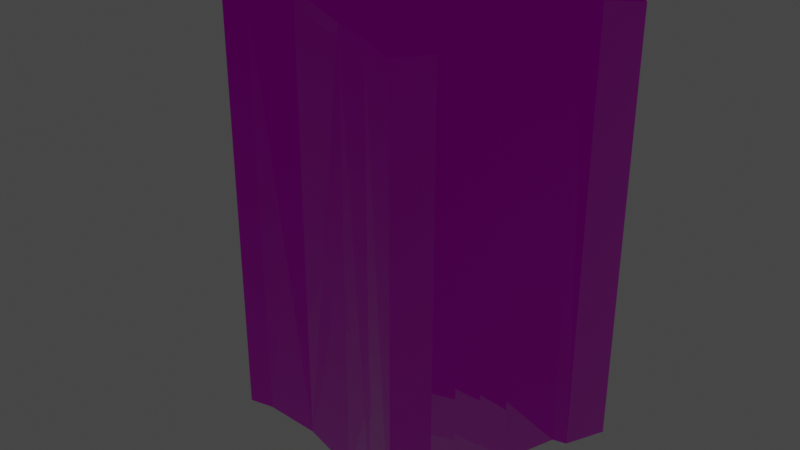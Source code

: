 # Source: TrapFloorS04.blend  (saved by Blender 3.1.7; exported with 4.5.12 LTS)
import bpy
from mathutils import Matrix  # noqa: F401  (used for matrix-valued properties, if any)

bpy.ops.wm.read_factory_settings(use_empty=True)
scene = bpy.context.scene
scene.name = 'Scene'

# ---- images (referenced by path relative to the original .blend; pixels are not part of the script)
import os
ASSET_DIR = os.environ.get("B2B_ASSET_DIR", "")  # directory of the original .blend (textures are referenced by path, not embedded)
HERE = os.path.dirname(os.path.abspath(__file__))  # packed textures are extracted next to this script under _unpacked/

def load_image(name, relpath, width, height, colorspace="sRGB"):
    """Load a texture the original file referenced (path relative to the .blend, or extracted next to this script)."""
    p = next((c for c in (os.path.join(HERE, relpath), os.path.join(ASSET_DIR, relpath)) if relpath and os.path.exists(c)), "")
    if p:
        img = bpy.data.images.load(p, check_existing=True)
        img.name = name
    else:  # same state as the original file: an image datablock whose file is absent (Cycles renders it pink)
        img = bpy.data.images.new(name, width, height)
        img.source = "FILE"
        img.filepath = "//" + (relpath or name)
    img.colorspace_settings.name = colorspace
    return img
img_t_env_nature_volcanicrock_01_bc_dds = load_image('T_ENV_NATURE_VolcanicRock_01_BC.dds', 'T_ENV_NATURE_VolcanicRock_01_BC.dds', 1024, 1024, 'sRGB')
img_t_env_nature_rockwall_01_mrad_dds = load_image('T_ENV_NATURE_RockWall_01_MRAD.dds', 'T_ENV_NATURE_RockWall_01_MRAD.dds', 1024, 1024, 'sRGB')
img_t_env_nature_rockwall_01_n_dds = load_image('T_ENV_NATURE_RockWall_01_N.dds', 'T_ENV_NATURE_RockWall_01_N.dds', 1024, 1024, 'Non-Color')

# ---- materials (node trees are filled in below, after node groups)
mat_mi_env_nature_cave_cavefloor_paintable = bpy.data.materials.new('MI_ENV_NATURE_Cave_CaveFloor_Paintable')
mat_mi_env_nature_cave_cavefloor_paintable.use_transparent_shadow = False

# ---- material node trees
mat_mi_env_nature_cave_cavefloor_paintable.use_nodes = True; mat_mi_env_nature_cave_cavefloor_paintable.node_tree.nodes.clear()
_N = mat_mi_env_nature_cave_cavefloor_paintable.node_tree.nodes; _L = mat_mi_env_nature_cave_cavefloor_paintable.node_tree.links
n0 = _N.new('ShaderNodeBsdfPrincipled'); n0.name = 'Principled BSDF'; n0.location = (10, 300)
n0.distribution = 'GGX'
n0.subsurface_method = 'RANDOM_WALK_SKIN'
n0.inputs[3].default_value = 1.45
n0.inputs[27].default_value = (0.0, 0.0, 0.0, 1.0)
n0.inputs[28].default_value = 1.0
n1 = _N.new('ShaderNodeOutputMaterial'); n1.name = 'Material Output'; n1.location = (300, 300)
n2 = _N.new('ShaderNodeTexImage'); n2.name = 'Image Texture'; n2.location = (-280, 280)
n2.image = img_t_env_nature_volcanicrock_01_bc_dds
n3 = _N.new('ShaderNodeNormalMap'); n3.name = 'Normal Map'; n3.location = (-274, -195)
n4 = _N.new('ShaderNodeSeparateColor'); n4.name = 'Separate RGB'; n4.location = (-231, -5)
n5 = _N.new('ShaderNodeTexImage'); n5.name = 'Image Texture.001'; n5.location = (-628, 93)
n5.image = img_t_env_nature_rockwall_01_mrad_dds
n6 = _N.new('ShaderNodeTexImage'); n6.name = 'Image Texture.002'; n6.location = (-628, -192)
n6.image = img_t_env_nature_rockwall_01_n_dds
_L.new(n0.outputs[0], n1.inputs[0])
_L.new(n2.outputs[0], n0.inputs[0])
_L.new(n3.outputs[0], n0.inputs[5])
_L.new(n4.outputs[0], n0.inputs[1])
_L.new(n4.outputs[1], n0.inputs[2])
_L.new(n5.outputs[0], n4.inputs[0])
_L.new(n6.outputs[0], n3.inputs[1])
n1.is_active_output = True

# ---- world
world_world = bpy.data.worlds.new('World'); scene.world = world_world
world_world.use_nodes = True; world_world.node_tree.nodes.clear()
_N = world_world.node_tree.nodes; _L = world_world.node_tree.links
n0 = _N.new('ShaderNodeOutputWorld'); n0.name = 'World Output'; n0.location = (300, 300)
n1 = _N.new('ShaderNodeBackground'); n1.name = 'Background'; n1.location = (10, 300)
n1.inputs[0].default_value = (0.05088, 0.05088, 0.05088, 1.0)
_L.new(n1.outputs[0], n0.inputs[0])
n0.is_active_output = True
world_world.color = (0.05088, 0.05088, 0.05088)
world_world.use_sun_shadow = False
world_world.sun_shadow_jitter_overblur = 0.0

# ---- meshes
me_sm_env_nature_cave_floor_trap_01_md = bpy.data.meshes.new('SM_ENV_NATURE_Cave_Floor_Trap_01.md')
me_sm_env_nature_cave_floor_trap_01_md.from_pydata([(0.6164, 0.2431, 0.9765), (0.7128, 0.3739, 0.9374), (0.6595, 0.3386, 1.0), (0.6408, 0.2141, 0.9632), (0.5842, 0.1996, 0.9374), (0.6164, 0.2431, 0.9765), (0.5577, 0.2281, 0.9765), (0.6408, 0.2141, 0.9632), (-0.6023, -0.263, 0.9431), (-0.5178, -0.3471, 0.985), (-0.5646, -0.2609, 0.9915), (-0.5358, -0.3858, 0.9401), (0.4907, -0.6938, 0.9688), (0.5691, -0.5734, 0.9658), (0.4806, -0.6467, 1.0), (0.5315, -0.5685, 0.985), (0.5691, -0.5734, 0.9658), (0.4907, -0.6938, -0.8345), (0.5691, -0.5734, -0.8345), (0.4907, -0.6938, 0.9688), (0.6408, 0.2141, -0.8345), (0.6408, 0.2141, 0.9632), (0.5842, 0.1996, 0.9374), (0.5842, 0.1996, -0.8345), (0.7128, 0.3739, 0.9374), (0.6408, 0.2141, -0.8345), (0.7128, 0.3739, -0.8345), (0.6408, 0.2141, 0.9632), (-0.5358, -0.3858, 0.9401), (-0.6023, -0.263, -0.8345), (-0.5358, -0.3858, -0.8345), (-0.6023, -0.263, 0.9431), (0.4907, -0.6938, -0.8345), (0.4907, -0.6938, 0.9688), (0.2853, -0.5617, 0.952), (0.2853, -0.5617, -0.8345), (0.08288, -0.4555, 0.9374), (0.08288, -0.4555, -0.8345), (-0.1896, -0.3766, -0.8345), (-0.1896, -0.3766, 0.9829), (-0.4342, -0.3647, 0.9401), (-0.4342, -0.3647, -0.8345), (-0.5358, -0.3858, 0.9401), (-0.5358, -0.3858, -0.8345), (-0.4672, 0.3172, 0.952), (-0.4897, 0.141, 0.9658), (-0.4352, 0.2982, 1.0), (-0.4559, 0.1359, 0.9765), (-0.5274, -0.07689, 0.9375), (-0.4944, -0.08652, 0.9915), (-0.6023, -0.263, 0.9431), (-0.5646, -0.2609, 0.9915), (0.7128, 0.3739, 0.9374), (0.458, 0.3689, 0.952), (0.6595, 0.3386, 1.0), (0.4575, 0.3347, 0.985), (0.1783, 0.3779, 0.9431), (0.176, 0.3438, 0.9915), (-0.08645, 0.4061, 0.9374), (-0.09169, 0.3723, 0.9765), (-0.3177, 0.4186, 0.9915), (-0.3332, 0.4566, 0.9404), (0.5577, 0.2281, 0.9765), (0.4734, -0.0239, 0.9765), (0.5842, 0.1996, 0.9374), (0.507, -0.03115, 0.9543), (0.4571, -0.1832, 0.9765), (0.4913, -0.1847, 0.9658), (0.4937, -0.3414, 0.9688), (0.4596, -0.3471, 1.0), (0.5315, -0.5685, 0.985), (0.5691, -0.5734, 0.9658), (0.5842, 0.1996, 0.9374), (0.507, -0.03115, -0.8345), (0.5842, 0.1996, -0.8345), (0.507, -0.03115, 0.9543), (0.4913, -0.1847, -0.8345), (0.4913, -0.1847, 0.9658), (0.4937, -0.3414, -0.8345), (0.4937, -0.3414, 0.9688), (0.5691, -0.5734, 0.9658), (0.5691, -0.5734, -0.8345), (-0.4352, 0.2982, 1.0), (-0.3887, 0.3742, 0.952), (-0.4672, 0.3172, 0.952), (-0.3637, 0.3501, 0.9915), (-0.3177, 0.4186, 0.9915), (-0.3332, 0.4566, 0.9404), (0.4806, -0.6467, 1.0), (0.2853, -0.5617, 0.952), (0.4907, -0.6938, 0.9688), (0.3025, -0.5321, 0.9915), (0.09569, -0.4237, 0.985), (0.08288, -0.4555, 0.9374), (-0.1896, -0.3766, 0.9829), (-0.184, -0.3427, 0.985), (-0.4342, -0.3647, 0.9401), (-0.4369, -0.3303, 0.9915), (-0.5178, -0.3471, 0.985), (-0.5358, -0.3858, 0.9401), (-0.4369, -0.3303, 0.9915), (-0.5646, -0.2609, 0.9915), (-0.5178, -0.3471, 0.985), (-0.4944, -0.08652, 0.9915), (-0.3517, -0.07798, 0.985), (-0.184, -0.3427, 0.985), (-0.4559, 0.1359, 0.9765), (-0.153, -0.1315, 1.0), (-0.303, 0.1404, 1.0), (0.07218, -0.1998, 0.9765), (0.09569, -0.4237, 0.985), (-0.1351, 0.03811, 0.9765), (0.09782, -0.01016, 0.9765), (0.2836, -0.3424, 0.9765), (0.3025, -0.5321, 0.9915), (0.5315, -0.5685, 0.985), (0.4806, -0.6467, 1.0), (0.4596, -0.3471, 1.0), (0.4571, -0.1832, 0.9765), (0.265, -0.1542, 0.9915), (0.4734, -0.0239, 0.9765), (0.2995, 0.00775, 1.0), (-0.1065, 0.2174, 0.985), (0.1544, 0.1848, 0.9915), (0.3351, 0.19, 0.9915), (0.5577, 0.2281, 0.9765), (0.6595, 0.3386, 1.0), (0.6164, 0.2431, 0.9765), (0.4575, 0.3347, 0.985), (0.176, 0.3438, 0.9915), (-0.09169, 0.3723, 0.9765), (-0.2832, 0.2291, 1.0), (-0.3177, 0.4186, 0.9915), (-0.3637, 0.3501, 0.9915), (-0.4352, 0.2982, 1.0), (0.7128, 0.3739, 0.9374), (0.7128, 0.3739, -0.8345), (0.458, 0.3689, -0.8345), (0.458, 0.3689, 0.952), (0.1783, 0.3779, 0.9431), (0.1783, 0.3779, -0.8345), (-0.08645, 0.4061, 0.9374), (-0.08645, 0.4061, -0.8345), (-0.3332, 0.4566, -0.8345), (-0.3332, 0.4566, 0.9404), (-0.3332, 0.4566, 0.9404), (-0.3332, 0.4566, -0.8345), (-0.3887, 0.3742, -0.8345), (-0.3887, 0.3742, 0.952), (-0.4672, 0.3172, 0.952), (-0.4672, 0.3172, -0.8345), (-0.4672, 0.3172, 0.952), (-0.4672, 0.3172, -0.8345), (-0.4897, 0.141, -0.8345), (-0.4897, 0.141, 0.9658), (-0.5274, -0.07689, 0.9375), (-0.5274, -0.07689, -0.8345), (-0.6023, -0.263, -0.8345), (-0.6023, -0.263, 0.9431)], [], [(0, 1, 2), (3, 1, 0), (4, 5, 6), (5, 4, 7), (8, 9, 10), (9, 8, 11), (12, 13, 14), (14, 13, 15), (16, 17, 18), (17, 16, 19), (20, 21, 22), (22, 23, 20), (24, 25, 26), (25, 24, 27), (28, 29, 30), (29, 28, 31), (32, 33, 34), (34, 35, 32), (35, 34, 36), (36, 37, 35), (36, 38, 37), (38, 36, 39), (38, 39, 40), (40, 41, 38), (41, 40, 42), (42, 43, 41), (44, 45, 46), (46, 45, 47), (45, 48, 47), (47, 48, 49), (48, 50, 49), (51, 49, 50), (52, 53, 54), (55, 54, 53), (53, 56, 55), (57, 55, 56), (58, 57, 56), (57, 58, 59), (58, 60, 59), (60, 58, 61), (62, 63, 64), (64, 63, 65), (63, 66, 65), (65, 66, 67), (66, 68, 67), (68, 66, 69), (70, 68, 69), (68, 70, 71), (72, 73, 74), (73, 72, 75), (75, 76, 73), (76, 75, 77), (77, 78, 76), (78, 77, 79), (78, 79, 80), (80, 81, 78), (82, 83, 84), (83, 82, 85), (85, 86, 83), (86, 87, 83), (88, 89, 90), (89, 88, 91), (91, 92, 89), (89, 92, 93), (92, 94, 93), (94, 92, 95), (95, 96, 94), (96, 95, 97), (98, 96, 97), (96, 98, 99), (100, 101, 102), (100, 103, 101), (100, 104, 103), (105, 104, 100), (104, 106, 103), (104, 105, 107), (106, 104, 108), (109, 107, 105), (109, 105, 110), (111, 104, 107), (104, 111, 108), (112, 107, 109), (107, 112, 111), (110, 113, 109), (113, 110, 114), (115, 114, 116), (117, 114, 115), (114, 117, 113), (118, 113, 117), (113, 119, 109), (119, 113, 118), (119, 112, 109), (120, 119, 118), (112, 119, 121), (121, 119, 120), (122, 111, 112), (122, 108, 111), (123, 112, 121), (123, 122, 112), (120, 124, 121), (124, 123, 121), (125, 124, 120), (126, 125, 127), (125, 126, 128), (124, 125, 128), (128, 129, 124), (129, 123, 124), (129, 130, 123), (130, 122, 123), (130, 131, 122), (108, 122, 131), (131, 130, 132), (131, 106, 108), (133, 131, 132), (131, 134, 106), (134, 131, 133), (135, 136, 137), (137, 138, 135), (137, 139, 138), (139, 137, 140), (140, 141, 139), (141, 140, 142), (141, 142, 143), (143, 144, 141), (145, 146, 147), (147, 148, 145), (147, 149, 148), (149, 147, 150), (151, 152, 153), (153, 154, 151), (153, 155, 154), (155, 153, 156), (155, 156, 157), (157, 158, 155)])
_uv = me_sm_env_nature_cave_floor_trap_01_md.uv_layers.new(name='UV_SINGLE')
_uv.uv.foreach_set('vector', [0.2235, 0.9029, 0.2407, 0.9263, 0.2312, 0.92, 0.2278, 0.8977, 0.2407, 0.9263, 0.2235, 0.9029, 0.2177, 0.8951, 0.2235, 0.9029, 0.213, 0.9002, 0.2235, 0.9029, 0.2177, 0.8951, 0.2278, 0.8977, 0.005516, 0.8124, 0.02061, 0.7974, 0.01225, 0.8127, 0.02061, 0.7974, 0.005516, 0.8124, 0.01741, 0.7904, 0.2009, 0.7354, 0.215, 0.7568, 0.1992, 0.7439, 0.1992, 0.7439, 0.215, 0.7568, 0.2083, 0.7577, 0.5728, 0.4966, 0.5396, 0.002441, 0.5728, 0.002441, 0.5396, 0.002441, 0.5728, 0.4966, 0.5396, 0.4966, 0.8071, 0.00293, 0.8071, 0.4976, 0.7915, 0.4976, 0.7915, 0.4976, 0.7915, 0.00293, 0.8071, 0.00293, 0.8555, 0.5601, 0.8115, 0.06543, 0.8555, 0.06543, 0.8115, 0.06543, 0.8555, 0.5601, 0.8115, 0.5601, 0.009895, 0.003418, 0.04361, 0.498, 0.009895, 0.498, 0.04361, 0.498, 0.009895, 0.003418, 0.04361, 0.003418, 0.2917, 0.5037, 0.2917, 0.998, 0.2354, 0.998, 0.2354, 0.998, 0.2354, 0.5037, 0.2917, 0.5037, 0.2354, 0.5037, 0.2354, 0.998, 0.1798, 0.998, 0.1798, 0.998, 0.1798, 0.5037, 0.2354, 0.5037, 0.1798, 0.998, 0.105, 0.5037, 0.1798, 0.5037, 0.105, 0.5037, 0.1798, 0.998, 0.105, 0.998, 0.105, 0.5037, 0.105, 0.998, 0.03778, 0.998, 0.03778, 0.998, 0.03778, 0.5037, 0.105, 0.5037, 0.03778, 0.5037, 0.03778, 0.998, 0.009895, 0.998, 0.009895, 0.998, 0.009895, 0.5037, 0.03778, 0.5037, 0.02968, 0.9161, 0.02565, 0.8846, 0.0354, 0.9128, 0.0354, 0.9128, 0.02565, 0.8846, 0.03168, 0.8837, 0.02565, 0.8846, 0.01891, 0.8457, 0.03168, 0.8837, 0.03168, 0.8837, 0.01891, 0.8457, 0.02481, 0.844, 0.01891, 0.8457, 0.005516, 0.8124, 0.02481, 0.844, 0.01225, 0.8127, 0.02481, 0.844, 0.005516, 0.8124, 0.2407, 0.9263, 0.1952, 0.9254, 0.2312, 0.92, 0.1951, 0.9193, 0.2312, 0.92, 0.1952, 0.9254, 0.1952, 0.9254, 0.1451, 0.927, 0.1951, 0.9193, 0.1447, 0.9209, 0.1951, 0.9193, 0.1451, 0.927, 0.09778, 0.9321, 0.1447, 0.9209, 0.1451, 0.927, 0.1447, 0.9209, 0.09778, 0.9321, 0.0968, 0.926, 0.09778, 0.9321, 0.05643, 0.9343, 0.0968, 0.926, 0.05643, 0.9343, 0.09778, 0.9321, 0.05362, 0.9411, 0.213, 0.9002, 0.1979, 0.8552, 0.2177, 0.8951, 0.2177, 0.8951, 0.1979, 0.8552, 0.2039, 0.8539, 0.1979, 0.8552, 0.1949, 0.8267, 0.2039, 0.8539, 0.2039, 0.8539, 0.1949, 0.8267, 0.201, 0.8264, 0.1949, 0.8267, 0.2015, 0.7983, 0.201, 0.8264, 0.2015, 0.7983, 0.1949, 0.8267, 0.1954, 0.7974, 0.2083, 0.7577, 0.2015, 0.7983, 0.1954, 0.7974, 0.2015, 0.7983, 0.2083, 0.7577, 0.215, 0.7568, 0.7852, 0.4966, 0.7217, 0.002441, 0.7852, 0.002441, 0.7217, 0.002441, 0.7852, 0.4966, 0.7217, 0.4966, 0.7217, 0.4966, 0.6792, 0.002441, 0.7217, 0.002441, 0.6792, 0.002441, 0.7217, 0.4966, 0.6792, 0.4966, 0.6792, 0.4966, 0.6362, 0.002441, 0.6792, 0.002441, 0.6362, 0.002441, 0.6792, 0.4966, 0.6362, 0.4966, 0.6362, 0.002441, 0.6362, 0.4966, 0.5728, 0.4966, 0.5728, 0.4966, 0.5728, 0.002441, 0.6362, 0.002441, 0.0354, 0.9128, 0.0437, 0.9263, 0.02968, 0.9161, 0.0437, 0.9263, 0.0354, 0.9128, 0.04819, 0.9221, 0.04819, 0.9221, 0.05643, 0.9343, 0.0437, 0.9263, 0.05643, 0.9343, 0.05362, 0.9411, 0.0437, 0.9263, 0.1992, 0.7439, 0.1642, 0.7589, 0.2009, 0.7354, 0.1642, 0.7589, 0.1992, 0.7439, 0.1674, 0.7643, 0.1674, 0.7643, 0.1304, 0.7837, 0.1642, 0.7589, 0.1642, 0.7589, 0.1304, 0.7837, 0.1281, 0.778, 0.1304, 0.7837, 0.07928, 0.7921, 0.1281, 0.778, 0.07928, 0.7921, 0.1304, 0.7837, 0.08032, 0.7981, 0.08032, 0.7981, 0.03558, 0.7942, 0.07928, 0.7921, 0.03558, 0.7942, 0.08032, 0.7981, 0.0351, 0.8003, 0.02061, 0.7974, 0.03558, 0.7942, 0.0351, 0.8003, 0.03558, 0.7942, 0.02061, 0.7974, 0.01741, 0.7904, 0.0351, 0.8003, 0.01225, 0.8127, 0.02061, 0.7974, 0.0351, 0.8003, 0.02481, 0.844, 0.01225, 0.8127, 0.0351, 0.8003, 0.05032, 0.8455, 0.02481, 0.844, 0.08032, 0.7981, 0.05032, 0.8455, 0.0351, 0.8003, 0.05032, 0.8455, 0.03168, 0.8837, 0.02481, 0.844, 0.05032, 0.8455, 0.08032, 0.7981, 0.08588, 0.8359, 0.03168, 0.8837, 0.05032, 0.8455, 0.05905, 0.8845, 0.1261, 0.8237, 0.08588, 0.8359, 0.08032, 0.7981, 0.1261, 0.8237, 0.08032, 0.7981, 0.1304, 0.7837, 0.08905, 0.8662, 0.05032, 0.8455, 0.08588, 0.8359, 0.05032, 0.8455, 0.08905, 0.8662, 0.05905, 0.8845, 0.1307, 0.8577, 0.08588, 0.8359, 0.1261, 0.8237, 0.08588, 0.8359, 0.1307, 0.8577, 0.08905, 0.8662, 0.1304, 0.7837, 0.1639, 0.7982, 0.1261, 0.8237, 0.1639, 0.7982, 0.1304, 0.7837, 0.1674, 0.7643, 0.2083, 0.7577, 0.1674, 0.7643, 0.1992, 0.7439, 0.1954, 0.7974, 0.1674, 0.7643, 0.2083, 0.7577, 0.1674, 0.7643, 0.1954, 0.7974, 0.1639, 0.7982, 0.1949, 0.8267, 0.1639, 0.7982, 0.1954, 0.7974, 0.1639, 0.7982, 0.1606, 0.8319, 0.1261, 0.8237, 0.1606, 0.8319, 0.1639, 0.7982, 0.1949, 0.8267, 0.1606, 0.8319, 0.1307, 0.8577, 0.1261, 0.8237, 0.1979, 0.8552, 0.1606, 0.8319, 0.1949, 0.8267, 0.1307, 0.8577, 0.1606, 0.8319, 0.1667, 0.8608, 0.1667, 0.8608, 0.1606, 0.8319, 0.1979, 0.8552, 0.09418, 0.8983, 0.08905, 0.8662, 0.1307, 0.8577, 0.09418, 0.8983, 0.05905, 0.8845, 0.08905, 0.8662, 0.1409, 0.8925, 0.1307, 0.8577, 0.1667, 0.8608, 0.1409, 0.8925, 0.09418, 0.8983, 0.1307, 0.8577, 0.1979, 0.8552, 0.1731, 0.8934, 0.1667, 0.8608, 0.1731, 0.8934, 0.1409, 0.8925, 0.1667, 0.8608, 0.213, 0.9002, 0.1731, 0.8934, 0.1979, 0.8552, 0.2312, 0.92, 0.213, 0.9002, 0.2235, 0.9029, 0.213, 0.9002, 0.2312, 0.92, 0.1951, 0.9193, 0.1731, 0.8934, 0.213, 0.9002, 0.1951, 0.9193, 0.1951, 0.9193, 0.1447, 0.9209, 0.1731, 0.8934, 0.1447, 0.9209, 0.1409, 0.8925, 0.1731, 0.8934, 0.1447, 0.9209, 0.0968, 0.926, 0.1409, 0.8925, 0.0968, 0.926, 0.09418, 0.8983, 0.1409, 0.8925, 0.0968, 0.926, 0.06256, 0.9004, 0.09418, 0.8983, 0.05905, 0.8845, 0.09418, 0.8983, 0.06256, 0.9004, 0.06256, 0.9004, 0.0968, 0.926, 0.05643, 0.9343, 0.06256, 0.9004, 0.03168, 0.8837, 0.05905, 0.8845, 0.04819, 0.9221, 0.06256, 0.9004, 0.05643, 0.9343, 0.06256, 0.9004, 0.0354, 0.9128, 0.03168, 0.8837, 0.0354, 0.9128, 0.06256, 0.9004, 0.04819, 0.9221, 0.5327, 0.00293, 0.5327, 0.4976, 0.4631, 0.4976, 0.4631, 0.4976, 0.4631, 0.00293, 0.5327, 0.00293, 0.4631, 0.4976, 0.3862, 0.00293, 0.4631, 0.00293, 0.3862, 0.00293, 0.4631, 0.4976, 0.3862, 0.4976, 0.3862, 0.4976, 0.3135, 0.00293, 0.3862, 0.00293, 0.3135, 0.00293, 0.3862, 0.4976, 0.3135, 0.4976, 0.3135, 0.00293, 0.3135, 0.4976, 0.2457, 0.4976, 0.2457, 0.4976, 0.2457, 0.00293, 0.3135, 0.00293, 0.2412, 0.003418, 0.2412, 0.498, 0.2186, 0.498, 0.2186, 0.498, 0.2186, 0.003418, 0.2412, 0.003418, 0.2186, 0.498, 0.203, 0.003418, 0.2186, 0.003418, 0.203, 0.003418, 0.2186, 0.498, 0.203, 0.498, 0.203, 0.003418, 0.203, 0.498, 0.1545, 0.498, 0.1545, 0.498, 0.1545, 0.003418, 0.203, 0.003418, 0.1545, 0.498, 0.09473, 0.003418, 0.1545, 0.003418, 0.09473, 0.003418, 0.1545, 0.498, 0.09473, 0.498, 0.09473, 0.003418, 0.09473, 0.498, 0.04361, 0.498, 0.04361, 0.498, 0.04361, 0.003418, 0.09473, 0.003418])
_uv.active_render = True
_uv = me_sm_env_nature_cave_floor_trap_01_md.uv_layers.new(name='EXTRAUVS0')
_uv.uv.foreach_set('vector', [0.1771, 0.5498, 0.1978, 0.5347, 0.1923, 0.543, 0.1725, 0.5459, 0.1978, 0.5347, 0.1771, 0.5498, 0.1703, 0.5549, 0.1771, 0.5498, 0.1748, 0.5591, 0.1771, 0.5498, 0.1703, 0.5549, 0.1725, 0.5459, 0.09717, 0.7424, 0.08386, 0.7292, 0.09747, 0.7366, 0.08386, 0.7292, 0.09717, 0.7424, 0.07776, 0.7319, 0.02908, 0.5698, 0.0481, 0.5574, 0.03653, 0.5713, 0.03653, 0.5713, 0.0481, 0.5574, 0.04889, 0.5632, 0.6416, 0.4683, 0.6123, 0.03125, 0.6416, 0.03125, 0.6123, 0.03125, 0.6416, 0.4683, 0.6123, 0.4683, 0.938, 0.03174, 0.938, 0.4688, 0.9243, 0.4688, 0.9243, 0.4688, 0.9243, 0.03174, 0.938, 0.03174, 0.3333, 0.9695, 0.2944, 0.5325, 0.3333, 0.5325, 0.2944, 0.5325, 0.3333, 0.9695, 0.2944, 0.9695, 0.02908, 0.03271, 0.05887, 0.4697, 0.02908, 0.4697, 0.05887, 0.4697, 0.02908, 0.03271, 0.05887, 0.03271, 0.5474, 0.03027, 0.5474, 0.4673, 0.4978, 0.4673, 0.4978, 0.4673, 0.4978, 0.03027, 0.5474, 0.03027, 0.4978, 0.03027, 0.4978, 0.4673, 0.4485, 0.4673, 0.4485, 0.4673, 0.4485, 0.03027, 0.4978, 0.03027, 0.4485, 0.4673, 0.3823, 0.03027, 0.4485, 0.03027, 0.3823, 0.03027, 0.4485, 0.4673, 0.3823, 0.4673, 0.3823, 0.03027, 0.3823, 0.4673, 0.323, 0.4673, 0.323, 0.4673, 0.323, 0.03027, 0.3823, 0.03027, 0.323, 0.03027, 0.323, 0.4673, 0.2983, 0.4673, 0.2983, 0.4673, 0.2983, 0.03027, 0.323, 0.03027, 0.1888, 0.7212, 0.161, 0.7246, 0.1858, 0.7161, 0.1858, 0.7161, 0.161, 0.7246, 0.1602, 0.7192, 0.161, 0.7246, 0.1266, 0.7307, 0.1602, 0.7192, 0.1602, 0.7192, 0.1266, 0.7307, 0.125, 0.7253, 0.1266, 0.7307, 0.09717, 0.7424, 0.125, 0.7253, 0.09747, 0.7366, 0.125, 0.7253, 0.09717, 0.7424, 0.1978, 0.5347, 0.197, 0.575, 0.1923, 0.543, 0.1917, 0.575, 0.1923, 0.543, 0.197, 0.575, 0.197, 0.575, 0.1985, 0.6191, 0.1917, 0.575, 0.193, 0.6194, 0.1917, 0.575, 0.1985, 0.6191, 0.2029, 0.6609, 0.193, 0.6194, 0.1985, 0.6191, 0.193, 0.6194, 0.2029, 0.6609, 0.1975, 0.6619, 0.2029, 0.6609, 0.2048, 0.6975, 0.1975, 0.6619, 0.2048, 0.6975, 0.2029, 0.6609, 0.2109, 0.7, 0.1748, 0.5591, 0.1349, 0.5725, 0.1703, 0.5549, 0.1703, 0.5549, 0.1349, 0.5725, 0.1338, 0.5671, 0.1349, 0.5725, 0.1097, 0.575, 0.1338, 0.5671, 0.1338, 0.5671, 0.1097, 0.575, 0.1096, 0.5696, 0.1097, 0.575, 0.08478, 0.5693, 0.1096, 0.5696, 0.08478, 0.5693, 0.1097, 0.575, 0.08386, 0.5747, 0.04889, 0.5632, 0.08478, 0.5693, 0.08386, 0.5747, 0.08478, 0.5693, 0.04889, 0.5632, 0.0481, 0.5574, 0.8291, 0.4683, 0.7729, 0.03125, 0.8291, 0.03125, 0.7729, 0.03125, 0.8291, 0.4683, 0.7729, 0.4683, 0.7729, 0.4683, 0.7358, 0.03125, 0.7729, 0.03125, 0.7358, 0.03125, 0.7729, 0.4683, 0.7358, 0.4683, 0.7358, 0.4683, 0.6978, 0.03125, 0.7358, 0.03125, 0.6978, 0.03125, 0.7358, 0.4683, 0.6978, 0.4683, 0.6978, 0.03125, 0.6978, 0.4683, 0.6416, 0.4683, 0.6416, 0.4683, 0.6416, 0.03125, 0.6978, 0.03125, 0.1858, 0.7161, 0.1979, 0.7087, 0.1888, 0.7212, 0.1979, 0.7087, 0.1858, 0.7161, 0.1941, 0.7048, 0.1941, 0.7048, 0.2048, 0.6975, 0.1979, 0.7087, 0.2048, 0.6975, 0.2109, 0.7, 0.1979, 0.7087, 0.03653, 0.5713, 0.04996, 0.6023, 0.02908, 0.5698, 0.04996, 0.6023, 0.03653, 0.5713, 0.05463, 0.5994, 0.05463, 0.5994, 0.07178, 0.6321, 0.04996, 0.6023, 0.04996, 0.6023, 0.07178, 0.6321, 0.06671, 0.6343, 0.07178, 0.6321, 0.07922, 0.6772, 0.06671, 0.6343, 0.07922, 0.6772, 0.07178, 0.6321, 0.08459, 0.6763, 0.08459, 0.6763, 0.08112, 0.7158, 0.07922, 0.6772, 0.08112, 0.7158, 0.08459, 0.6763, 0.08655, 0.7163, 0.08386, 0.7292, 0.08112, 0.7158, 0.08655, 0.7163, 0.08112, 0.7158, 0.08386, 0.7292, 0.07776, 0.7319, 0.08655, 0.7163, 0.09747, 0.7366, 0.08386, 0.7292, 0.08655, 0.7163, 0.125, 0.7253, 0.09747, 0.7366, 0.08655, 0.7163, 0.1263, 0.7029, 0.125, 0.7253, 0.08459, 0.6763, 0.1263, 0.7029, 0.08655, 0.7163, 0.1263, 0.7029, 0.1602, 0.7192, 0.125, 0.7253, 0.1263, 0.7029, 0.08459, 0.6763, 0.118, 0.6714, 0.1602, 0.7192, 0.1263, 0.7029, 0.1609, 0.6951, 0.1072, 0.636, 0.118, 0.6714, 0.08459, 0.6763, 0.1072, 0.636, 0.08459, 0.6763, 0.07178, 0.6321, 0.1448, 0.6687, 0.1263, 0.7029, 0.118, 0.6714, 0.1263, 0.7029, 0.1448, 0.6687, 0.1609, 0.6951, 0.1371, 0.6318, 0.118, 0.6714, 0.1072, 0.636, 0.118, 0.6714, 0.1371, 0.6318, 0.1448, 0.6687, 0.07178, 0.6321, 0.08459, 0.6025, 0.1072, 0.636, 0.08459, 0.6025, 0.07178, 0.6321, 0.05463, 0.5994, 0.04889, 0.5632, 0.05463, 0.5994, 0.03653, 0.5713, 0.08386, 0.5747, 0.05463, 0.5994, 0.04889, 0.5632, 0.05463, 0.5994, 0.08386, 0.5747, 0.08459, 0.6025, 0.1097, 0.575, 0.08459, 0.6025, 0.08386, 0.5747, 0.08459, 0.6025, 0.1144, 0.6055, 0.1072, 0.636, 0.1144, 0.6055, 0.08459, 0.6025, 0.1097, 0.575, 0.1144, 0.6055, 0.1371, 0.6318, 0.1072, 0.636, 0.1349, 0.5725, 0.1144, 0.6055, 0.1097, 0.575, 0.1371, 0.6318, 0.1144, 0.6055, 0.1399, 0.5999, 0.1399, 0.5999, 0.1144, 0.6055, 0.1349, 0.5725, 0.1731, 0.6641, 0.1448, 0.6687, 0.1371, 0.6318, 0.1731, 0.6641, 0.1609, 0.6951, 0.1448, 0.6687, 0.168, 0.6228, 0.1371, 0.6318, 0.1399, 0.5999, 0.168, 0.6228, 0.1731, 0.6641, 0.1371, 0.6318, 0.1349, 0.5725, 0.1687, 0.5942, 0.1399, 0.5999, 0.1687, 0.5942, 0.168, 0.6228, 0.1399, 0.5999, 0.1748, 0.5591, 0.1687, 0.5942, 0.1349, 0.5725, 0.1923, 0.543, 0.1748, 0.5591, 0.1771, 0.5498, 0.1748, 0.5591, 0.1923, 0.543, 0.1917, 0.575, 0.1687, 0.5942, 0.1748, 0.5591, 0.1917, 0.575, 0.1917, 0.575, 0.193, 0.6194, 0.1687, 0.5942, 0.193, 0.6194, 0.168, 0.6228, 0.1687, 0.5942, 0.193, 0.6194, 0.1975, 0.6619, 0.168, 0.6228, 0.1975, 0.6619, 0.1731, 0.6641, 0.168, 0.6228, 0.1975, 0.6619, 0.1749, 0.6921, 0.1731, 0.6641, 0.1609, 0.6951, 0.1731, 0.6641, 0.1749, 0.6921, 0.1749, 0.6921, 0.1975, 0.6619, 0.2048, 0.6975, 0.1749, 0.6921, 0.1602, 0.7192, 0.1609, 0.6951, 0.1941, 0.7048, 0.1749, 0.6921, 0.2048, 0.6975, 0.1749, 0.6921, 0.1858, 0.7161, 0.1602, 0.7192, 0.1858, 0.7161, 0.1749, 0.6921, 0.1941, 0.7048, 0.8604, 0.533, 0.8604, 0.9699, 0.7983, 0.9699, 0.7983, 0.9699, 0.7983, 0.533, 0.8604, 0.533, 0.7983, 0.9699, 0.7305, 0.533, 0.7983, 0.533, 0.7305, 0.533, 0.7983, 0.9699, 0.7305, 0.9699, 0.7305, 0.9699, 0.6665, 0.533, 0.7305, 0.533, 0.6665, 0.533, 0.7305, 0.9699, 0.6665, 0.9699, 0.6665, 0.533, 0.6665, 0.9699, 0.6064, 0.9699, 0.6064, 0.9699, 0.6064, 0.533, 0.6665, 0.533, 0.2335, 0.03271, 0.2335, 0.4697, 0.2135, 0.4697, 0.2135, 0.4697, 0.2135, 0.03271, 0.2335, 0.03271, 0.2135, 0.4697, 0.1997, 0.03271, 0.2135, 0.03271, 0.1997, 0.03271, 0.2135, 0.4697, 0.1997, 0.4697, 0.1997, 0.03271, 0.1997, 0.4697, 0.1569, 0.4697, 0.1569, 0.4697, 0.1569, 0.03271, 0.1997, 0.03271, 0.1569, 0.4697, 0.1041, 0.03271, 0.1569, 0.03271, 0.1041, 0.03271, 0.1569, 0.4697, 0.1041, 0.4697, 0.1041, 0.03271, 0.1041, 0.4697, 0.05887, 0.4697, 0.05887, 0.4697, 0.05887, 0.03271, 0.1041, 0.03271])
_ca = me_sm_env_nature_cave_floor_trap_01_md.color_attributes.new('PSKVTXCOL_0', 'BYTE_COLOR', 'CORNER')
_ca.data.foreach_set('color', [0.2307, 0.0, 0.0, 1.0, 0.2307, 0.0, 0.0, 1.0, 0.2307, 0.0, 0.0, 1.0, 0.2307, 0.0, 0.0, 1.0, 0.2307, 0.0, 0.0, 1.0, 0.2307, 0.0, 0.0, 1.0, 0.2307, 0.0, 0.0, 1.0, 0.2307, 0.0, 0.0, 1.0, 0.2307, 0.0, 0.0, 1.0, 0.2307, 0.0, 0.0, 1.0, 0.2307, 0.0, 0.0, 1.0, 0.2307, 0.0, 0.0, 1.0, 0.2831, 0.02732, 0.0, 1.0, 0.2831, 0.09084, 0.0, 1.0, 0.2831, 0.0319, 0.0, 1.0, 0.2831, 0.09084, 0.0, 1.0, 0.2831, 0.02732, 0.0, 1.0, 0.2623, 0.02732, 0.0, 1.0, 0.2195, 0.3968, 0.0, 1.0, 0.227, 0.2423, 0.0, 1.0, 0.2195, 0.3663, 0.0, 1.0, 0.2195, 0.3663, 0.0, 1.0, 0.227, 0.2423, 0.0, 1.0, 0.227, 0.2232, 0.0, 1.0, 0.227, 0.2086, 0.0, 1.0, 0.7682, 0.0, 0.0, 1.0, 0.6445, 0.0, 0.0, 1.0, 0.7682, 0.0, 0.0, 1.0, 0.227, 0.2086, 0.0, 1.0, 0.2195, 0.2789, 0.0, 1.0, 0.2705, 0.0, 0.0, 1.0, 0.2307, 0.0, 0.0, 1.0, 0.2307, 0.0, 0.0, 1.0, 0.2307, 0.0, 0.0, 1.0, 0.3467, 0.0, 0.0, 1.0, 0.2705, 0.0, 0.0, 1.0, 0.2307, 0.0, 0.0, 1.0, 0.2705, 0.0, 0.0, 1.0, 0.2307, 0.0, 0.0, 1.0, 0.2705, 0.0, 0.0, 1.0, 0.2307, 0.0, 0.0, 1.0, 0.2307, 0.0, 0.0, 1.0, 0.2623, 0.02732, 0.0, 1.0, 0.8469, 0.0, 0.0, 1.0, 0.8469, 0.0, 0.0, 1.0, 0.8469, 0.0, 0.0, 1.0, 0.2623, 0.02732, 0.0, 1.0, 0.2831, 0.02732, 0.0, 1.0, 0.7682, 0.0, 0.0, 1.0, 0.2195, 0.3968, 0.0, 1.0, 0.227, 0.1384, 0.0, 1.0, 0.227, 0.1384, 0.0, 1.0, 0.8228, 0.0, 0.0, 1.0, 0.7682, 0.0, 0.0, 1.0, 0.8228, 0.0, 0.0, 1.0, 0.227, 0.1384, 0.0, 1.0, 0.227, 0.3325, 0.0, 1.0, 0.227, 0.3325, 0.0, 1.0, 0.8228, 0.0, 0.0, 1.0, 0.8228, 0.0, 0.0, 1.0, 0.227, 0.3325, 0.0, 1.0, 0.8388, 0.0, 0.0, 1.0, 0.8228, 0.0, 0.0, 1.0, 0.8388, 0.0, 0.0, 1.0, 0.227, 0.3325, 0.0, 1.0, 0.2307, 0.5333, 0.0, 1.0, 0.8388, 0.0, 0.0, 1.0, 0.2307, 0.5333, 0.0, 1.0, 0.2831, 0.15, 0.0, 1.0, 0.2831, 0.15, 0.0, 1.0, 0.8469, 0.0, 0.0, 1.0, 0.8388, 0.0, 0.0, 1.0, 0.8469, 0.0, 0.0, 1.0, 0.2831, 0.15, 0.0, 1.0, 0.2623, 0.02732, 0.0, 1.0, 0.2623, 0.02732, 0.0, 1.0, 0.8469, 0.0, 0.0, 1.0, 0.8469, 0.0, 0.0, 1.0, 0.2542, 0.4233, 0.0, 1.0, 0.2542, 0.2789, 0.0, 1.0, 0.2542, 0.5149, 0.0, 1.0, 0.2542, 0.5149, 0.0, 1.0, 0.2542, 0.2789, 0.0, 1.0, 0.2542, 0.3278, 0.0, 1.0, 0.2542, 0.2789, 0.0, 1.0, 0.2961, 0.2086, 0.0, 1.0, 0.2542, 0.3278, 0.0, 1.0, 0.2542, 0.3278, 0.0, 1.0, 0.2961, 0.2086, 0.0, 1.0, 0.2961, 0.2582, 0.0, 1.0, 0.2961, 0.2086, 0.0, 1.0, 0.2831, 0.02732, 0.0, 1.0, 0.2961, 0.2582, 0.0, 1.0, 0.2831, 0.0319, 0.0, 1.0, 0.2961, 0.2582, 0.0, 1.0, 0.2831, 0.02732, 0.0, 1.0, 0.2307, 0.0, 0.0, 1.0, 0.2307, 0.0356, 0.0, 1.0, 0.2307, 0.0, 0.0, 1.0, 0.2307, 0.1221, 0.0, 1.0, 0.2307, 0.0, 0.0, 1.0, 0.2307, 0.0356, 0.0, 1.0, 0.2307, 0.0356, 0.0, 1.0, 0.2307, 0.3663, 0.0, 1.0, 0.2307, 0.1221, 0.0, 1.0, 0.2307, 0.3663, 0.0, 1.0, 0.2307, 0.1221, 0.0, 1.0, 0.2307, 0.3663, 0.0, 1.0, 0.2307, 0.5395, 0.0, 1.0, 0.2307, 0.3663, 0.0, 1.0, 0.2307, 0.3663, 0.0, 1.0, 0.2307, 0.3663, 0.0, 1.0, 0.2307, 0.5395, 0.0, 1.0, 0.2307, 0.5776, 0.0, 1.0, 0.2307, 0.5395, 0.0, 1.0, 0.2423, 0.5776, 0.0, 1.0, 0.2307, 0.5776, 0.0, 1.0, 0.2423, 0.5776, 0.0, 1.0, 0.2307, 0.5395, 0.0, 1.0, 0.2423, 0.5149, 0.0, 1.0, 0.2307, 0.0, 0.0, 1.0, 0.2307, 0.3231, 0.0, 1.0, 0.2307, 0.0, 0.0, 1.0, 0.2307, 0.0, 0.0, 1.0, 0.2307, 0.3231, 0.0, 1.0, 0.2307, 0.2384, 0.0, 1.0, 0.2307, 0.3231, 0.0, 1.0, 0.2307, 0.305, 0.0, 1.0, 0.2307, 0.2384, 0.0, 1.0, 0.2307, 0.2384, 0.0, 1.0, 0.2307, 0.305, 0.0, 1.0, 0.2307, 0.1946, 0.0, 1.0, 0.2307, 0.305, 0.0, 1.0, 0.2307, 0.07036, 0.0, 1.0, 0.2307, 0.1946, 0.0, 1.0, 0.2307, 0.07036, 0.0, 1.0, 0.2307, 0.305, 0.0, 1.0, 0.2307, 0.07036, 0.0, 1.0, 0.227, 0.2232, 0.0, 1.0, 0.2307, 0.07036, 0.0, 1.0, 0.2307, 0.07036, 0.0, 1.0, 0.2307, 0.07036, 0.0, 1.0, 0.227, 0.2232, 0.0, 1.0, 0.227, 0.2423, 0.0, 1.0, 0.2307, 0.0, 0.0, 1.0, 0.521, 0.0, 0.0, 1.0, 0.3467, 0.0, 0.0, 1.0, 0.521, 0.0, 0.0, 1.0, 0.2307, 0.0, 0.0, 1.0, 0.2307, 0.0, 0.0, 1.0, 0.2307, 0.0, 0.0, 1.0, 0.8228, 0.0, 0.0, 1.0, 0.521, 0.0, 0.0, 1.0, 0.8228, 0.0, 0.0, 1.0, 0.2307, 0.0, 0.0, 1.0, 0.2307, 0.0, 0.0, 1.0, 0.2307, 0.0, 0.0, 1.0, 0.8228, 0.0, 0.0, 1.0, 0.8228, 0.0, 0.0, 1.0, 0.8228, 0.0, 0.0, 1.0, 0.2307, 0.0, 0.0, 1.0, 0.2307, 0.0, 0.0, 1.0, 0.8228, 0.0, 0.0, 1.0, 0.2307, 0.0, 0.0, 1.0, 0.227, 0.0, 0.0, 1.0, 0.227, 0.0, 0.0, 1.0, 0.6445, 0.0, 0.0, 1.0, 0.8228, 0.0, 0.0, 1.0, 0.2542, 0.5149, 0.0, 1.0, 0.2502, 0.552, 0.0, 1.0, 0.2542, 0.4233, 0.0, 1.0, 0.2502, 0.552, 0.0, 1.0, 0.2542, 0.5149, 0.0, 1.0, 0.2502, 0.5711, 0.0, 1.0, 0.2502, 0.5711, 0.0, 1.0, 0.2423, 0.5776, 0.0, 1.0, 0.2502, 0.552, 0.0, 1.0, 0.2423, 0.5776, 0.0, 1.0, 0.2423, 0.5149, 0.0, 1.0, 0.2502, 0.552, 0.0, 1.0, 0.2195, 0.3663, 0.0, 1.0, 0.227, 0.1384, 0.0, 1.0, 0.2195, 0.3968, 0.0, 1.0, 0.227, 0.1384, 0.0, 1.0, 0.2195, 0.3663, 0.0, 1.0, 0.227, 0.1779, 0.0, 1.0, 0.227, 0.1779, 0.0, 1.0, 0.227, 0.4508, 0.0, 1.0, 0.227, 0.1384, 0.0, 1.0, 0.227, 0.1384, 0.0, 1.0, 0.227, 0.4508, 0.0, 1.0, 0.227, 0.3325, 0.0, 1.0, 0.227, 0.4508, 0.0, 1.0, 0.2307, 0.5333, 0.0, 1.0, 0.227, 0.3325, 0.0, 1.0, 0.2307, 0.5333, 0.0, 1.0, 0.227, 0.4508, 0.0, 1.0, 0.2346, 0.5333, 0.0, 1.0, 0.2346, 0.5333, 0.0, 1.0, 0.2831, 0.15, 0.0, 1.0, 0.2307, 0.5333, 0.0, 1.0, 0.2831, 0.15, 0.0, 1.0, 0.2346, 0.5333, 0.0, 1.0, 0.2918, 0.1714, 0.0, 1.0, 0.2831, 0.09084, 0.0, 1.0, 0.2831, 0.15, 0.0, 1.0, 0.2918, 0.1714, 0.0, 1.0, 0.2831, 0.15, 0.0, 1.0, 0.2831, 0.09084, 0.0, 1.0, 0.2623, 0.02732, 0.0, 1.0, 0.2918, 0.1714, 0.0, 1.0, 0.2831, 0.0319, 0.0, 1.0, 0.2831, 0.09084, 0.0, 1.0, 0.2918, 0.1714, 0.0, 1.0, 0.2961, 0.2582, 0.0, 1.0, 0.2831, 0.0319, 0.0, 1.0, 0.2918, 0.1714, 0.0, 1.0, 0.2502, 0.521, 0.0, 1.0, 0.2961, 0.2582, 0.0, 1.0, 0.2346, 0.5333, 0.0, 1.0, 0.2502, 0.521, 0.0, 1.0, 0.2918, 0.1714, 0.0, 1.0, 0.2502, 0.521, 0.0, 1.0, 0.2542, 0.3278, 0.0, 1.0, 0.2961, 0.2582, 0.0, 1.0, 0.2502, 0.521, 0.0, 1.0, 0.2346, 0.5333, 0.0, 1.0, 0.2307, 0.5333, 0.0, 1.0, 0.2542, 0.3278, 0.0, 1.0, 0.2502, 0.521, 0.0, 1.0, 0.2423, 0.4678, 0.0, 1.0, 0.2307, 0.5333, 0.0, 1.0, 0.2307, 0.5333, 0.0, 1.0, 0.2346, 0.5333, 0.0, 1.0, 0.2307, 0.5333, 0.0, 1.0, 0.2346, 0.5333, 0.0, 1.0, 0.227, 0.4508, 0.0, 1.0, 0.2307, 0.5333, 0.0, 1.0, 0.2502, 0.521, 0.0, 1.0, 0.2307, 0.5333, 0.0, 1.0, 0.2502, 0.521, 0.0, 1.0, 0.2307, 0.5333, 0.0, 1.0, 0.2423, 0.4678, 0.0, 1.0, 0.2307, 0.5333, 0.0, 1.0, 0.2307, 0.5333, 0.0, 1.0, 0.2307, 0.5333, 0.0, 1.0, 0.2307, 0.5333, 0.0, 1.0, 0.2307, 0.5333, 0.0, 1.0, 0.2307, 0.5333, 0.0, 1.0, 0.227, 0.4508, 0.0, 1.0, 0.2307, 0.4621, 0.0, 1.0, 0.2307, 0.5333, 0.0, 1.0, 0.2307, 0.4621, 0.0, 1.0, 0.227, 0.4508, 0.0, 1.0, 0.227, 0.1779, 0.0, 1.0, 0.227, 0.2232, 0.0, 1.0, 0.227, 0.1779, 0.0, 1.0, 0.2195, 0.3663, 0.0, 1.0, 0.2307, 0.07036, 0.0, 1.0, 0.227, 0.1779, 0.0, 1.0, 0.227, 0.2232, 0.0, 1.0, 0.227, 0.1779, 0.0, 1.0, 0.2307, 0.07036, 0.0, 1.0, 0.2307, 0.4621, 0.0, 1.0, 0.2307, 0.305, 0.0, 1.0, 0.2307, 0.4621, 0.0, 1.0, 0.2307, 0.07036, 0.0, 1.0, 0.2307, 0.4621, 0.0, 1.0, 0.2307, 0.6584, 0.0, 1.0, 0.2307, 0.5333, 0.0, 1.0, 0.2307, 0.6584, 0.0, 1.0, 0.2307, 0.4621, 0.0, 1.0, 0.2307, 0.305, 0.0, 1.0, 0.2307, 0.6584, 0.0, 1.0, 0.2307, 0.5333, 0.0, 1.0, 0.2307, 0.5333, 0.0, 1.0, 0.2307, 0.3231, 0.0, 1.0, 0.2307, 0.6584, 0.0, 1.0, 0.2307, 0.305, 0.0, 1.0, 0.2307, 0.5333, 0.0, 1.0, 0.2307, 0.6584, 0.0, 1.0, 0.2307, 0.6584, 0.0, 1.0, 0.2307, 0.6584, 0.0, 1.0, 0.2307, 0.6584, 0.0, 1.0, 0.2307, 0.3231, 0.0, 1.0, 0.2307, 0.6445, 0.0, 1.0, 0.2307, 0.5333, 0.0, 1.0, 0.2307, 0.5333, 0.0, 1.0, 0.2307, 0.6445, 0.0, 1.0, 0.2423, 0.4678, 0.0, 1.0, 0.2307, 0.5333, 0.0, 1.0, 0.2307, 0.6584, 0.0, 1.0, 0.2307, 0.5333, 0.0, 1.0, 0.2307, 0.6584, 0.0, 1.0, 0.2307, 0.6584, 0.0, 1.0, 0.2307, 0.6445, 0.0, 1.0, 0.2307, 0.5333, 0.0, 1.0, 0.2307, 0.3231, 0.0, 1.0, 0.2307, 0.4397, 0.0, 1.0, 0.2307, 0.6584, 0.0, 1.0, 0.2307, 0.4397, 0.0, 1.0, 0.2307, 0.6584, 0.0, 1.0, 0.2307, 0.6584, 0.0, 1.0, 0.2307, 0.0, 0.0, 1.0, 0.2307, 0.4397, 0.0, 1.0, 0.2307, 0.3231, 0.0, 1.0, 0.2307, 0.0, 0.0, 1.0, 0.2307, 0.0, 0.0, 1.0, 0.2307, 0.0, 0.0, 1.0, 0.2307, 0.0, 0.0, 1.0, 0.2307, 0.0, 0.0, 1.0, 0.2307, 0.1221, 0.0, 1.0, 0.2307, 0.4397, 0.0, 1.0, 0.2307, 0.0, 0.0, 1.0, 0.2307, 0.1221, 0.0, 1.0, 0.2307, 0.1221, 0.0, 1.0, 0.2307, 0.3663, 0.0, 1.0, 0.2307, 0.4397, 0.0, 1.0, 0.2307, 0.3663, 0.0, 1.0, 0.2307, 0.6584, 0.0, 1.0, 0.2307, 0.4397, 0.0, 1.0, 0.2307, 0.3663, 0.0, 1.0, 0.2307, 0.5776, 0.0, 1.0, 0.2307, 0.6584, 0.0, 1.0, 0.2307, 0.5776, 0.0, 1.0, 0.2307, 0.6445, 0.0, 1.0, 0.2307, 0.6584, 0.0, 1.0, 0.2307, 0.5776, 0.0, 1.0, 0.2384, 0.552, 0.0, 1.0, 0.2307, 0.6445, 0.0, 1.0, 0.2423, 0.4678, 0.0, 1.0, 0.2307, 0.6445, 0.0, 1.0, 0.2384, 0.552, 0.0, 1.0, 0.2384, 0.552, 0.0, 1.0, 0.2307, 0.5776, 0.0, 1.0, 0.2423, 0.5776, 0.0, 1.0, 0.2384, 0.552, 0.0, 1.0, 0.2542, 0.3278, 0.0, 1.0, 0.2423, 0.4678, 0.0, 1.0, 0.2502, 0.5711, 0.0, 1.0, 0.2384, 0.552, 0.0, 1.0, 0.2423, 0.5776, 0.0, 1.0, 0.2384, 0.552, 0.0, 1.0, 0.2542, 0.5149, 0.0, 1.0, 0.2542, 0.3278, 0.0, 1.0, 0.2542, 0.5149, 0.0, 1.0, 0.2384, 0.552, 0.0, 1.0, 0.2502, 0.5711, 0.0, 1.0, 0.2307, 0.0, 0.0, 1.0, 0.2307, 0.0, 0.0, 1.0, 0.7454, 0.0, 0.0, 1.0, 0.7454, 0.0, 0.0, 1.0, 0.2307, 0.0, 0.0, 1.0, 0.2307, 0.0, 0.0, 1.0, 0.7454, 0.0, 0.0, 1.0, 0.2307, 0.0, 0.0, 1.0, 0.2307, 0.0, 0.0, 1.0, 0.2307, 0.0, 0.0, 1.0, 0.7454, 0.0, 0.0, 1.0, 0.8228, 0.0, 0.0, 1.0, 0.8228, 0.0, 0.0, 1.0, 0.2307, 0.1248, 0.0, 1.0, 0.2307, 0.0, 0.0, 1.0, 0.2307, 0.1248, 0.0, 1.0, 0.8228, 0.0, 0.0, 1.0, 0.8308, 0.0, 0.0, 1.0, 0.2307, 0.1248, 0.0, 1.0, 0.8308, 0.0, 0.0, 1.0, 0.8469, 0.0, 0.0, 1.0, 0.8469, 0.0, 0.0, 1.0, 0.2423, 0.314, 0.0, 1.0, 0.2307, 0.1248, 0.0, 1.0, 0.2423, 0.314, 0.0, 1.0, 0.8469, 0.0, 0.0, 1.0, 0.8469, 0.0, 0.0, 1.0, 0.8469, 0.0, 0.0, 1.0, 0.2502, 0.2831, 0.0, 1.0, 0.2423, 0.314, 0.0, 1.0, 0.8469, 0.0, 0.0, 1.0, 0.2542, 0.2122, 0.0, 1.0, 0.2502, 0.2831, 0.0, 1.0, 0.2542, 0.2122, 0.0, 1.0, 0.8469, 0.0, 0.0, 1.0, 0.8469, 0.0, 0.0, 1.0, 0.2542, 0.4233, 0.0, 1.0, 0.8469, 0.0, 0.0, 1.0, 0.8469, 0.0, 0.0, 1.0, 0.8469, 0.0, 0.0, 1.0, 0.2542, 0.2789, 0.0, 1.0, 0.2542, 0.4233, 0.0, 1.0, 0.8469, 0.0, 0.0, 1.0, 0.2961, 0.2086, 0.0, 1.0, 0.2542, 0.2789, 0.0, 1.0, 0.2961, 0.2086, 0.0, 1.0, 0.8469, 0.0, 0.0, 1.0, 0.8469, 0.0, 0.0, 1.0, 0.2961, 0.2086, 0.0, 1.0, 0.8469, 0.0, 0.0, 1.0, 0.8469, 0.0, 0.0, 1.0, 0.8469, 0.0, 0.0, 1.0, 0.2831, 0.02732, 0.0, 1.0, 0.2961, 0.2086, 0.0, 1.0])
me_sm_env_nature_cave_floor_trap_01_md.materials.append(mat_mi_env_nature_cave_cavefloor_paintable)
me_sm_env_nature_cave_floor_trap_01_md.use_remesh_fix_poles = True
me_sm_env_nature_cave_floor_trap_01_md.use_remesh_preserve_attributes = False
me_sm_env_nature_cave_floor_trap_01_md.update()

# ---- objects
ob_sm_env_nature_cave_floor_trap_01_mo = bpy.data.objects.new('SM_ENV_NATURE_Cave_Floor_Trap_01.mo', me_sm_env_nature_cave_floor_trap_01_md)

# ---- transforms, parenting, visibility, modifiers, constraints
ob_sm_env_nature_cave_floor_trap_01_mo.location = (0.0, 0.0, 0.0)

# ---- collection membership
scene.collection.objects.link(ob_sm_env_nature_cave_floor_trap_01_mo)

# ---- scene / render settings (as saved in the file)
scene.frame_start = 1; scene.frame_end = 250; scene.frame_set(1)
scene.render.engine = 'BLENDER_EEVEE_NEXT'
scene.cycles.sampling_pattern = 'TABULATED_SOBOL'
scene.cycles.use_light_tree = False
scene.view_settings.view_transform = 'Filmic'
bpy.context.view_layer.update()

# ---- added for rendering (the .blend has no active camera and no usable light): camera, sun
cam_auto = bpy.data.cameras.new('AutoCamera')
cam_auto.lens = 50.0
cam_auto.sensor_width = 36.0
cam_auto.clip_end = 1000.0
ob_auto_camera = bpy.data.objects.new('AutoCamera', cam_auto)
scene.collection.objects.link(ob_auto_camera)
ob_auto_camera.location = (2.39931, -2.93145, 1.95799)
ob_auto_camera.rotation_euler = (1.09748, -7.21219e-08, 0.694738)
scene.camera = ob_auto_camera
light_auto_sun = bpy.data.lights.new('AutoSun', 'SUN')
light_auto_sun.energy = 3.0
light_auto_sun.angle = 0.0523599
ob_auto_sun = bpy.data.objects.new('AutoSun', light_auto_sun)
scene.collection.objects.link(ob_auto_sun)
ob_auto_sun.rotation_euler = (0.872665, 0.174533, 0.523599)
bpy.context.view_layer.update()
